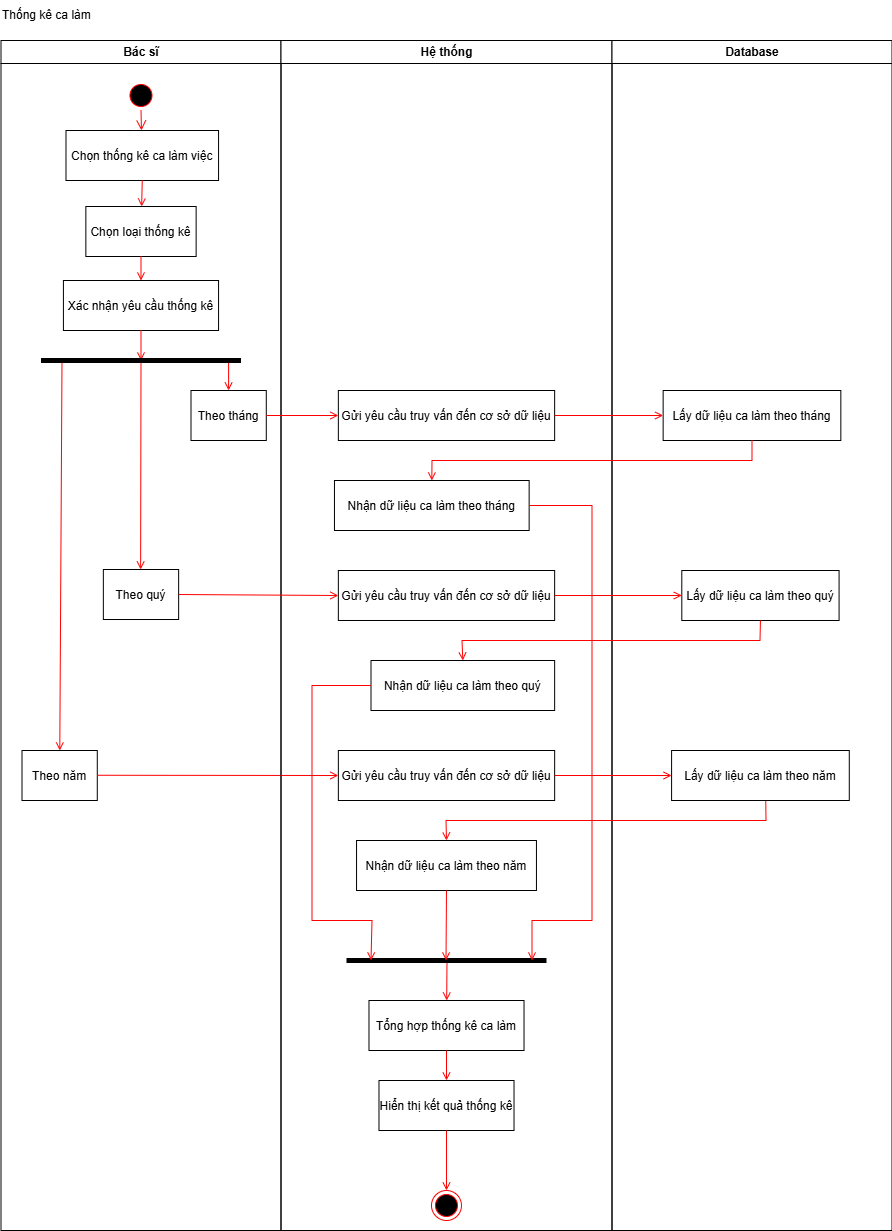

The diagram above was exported from draw.io. Its source (the exported page's mxGraphModel, read from the mxfile embedded in the PNG):
<mxGraphModel dx="2056" dy="-17674" grid="0" gridSize="10" guides="1" tooltips="1" connect="1" arrows="1" fold="1" page="0" pageScale="1" pageWidth="850" pageHeight="1100" background="#FFFFFF" math="0" shadow="0">
  <root>
    <mxCell id="0" />
    <mxCell id="1" parent="0" />
    <mxCell id="C2zrldypAYtE8g4xwt1p-654" value="" style="endArrow=open;strokeColor=#FF0000;endFill=1;rounded=0;" edge="1" parent="1" target="C2zrldypAYtE8g4xwt1p-680">
      <mxGeometry relative="1" as="geometry">
        <mxPoint x="611.5" y="19950" as="sourcePoint" />
        <mxPoint x="620.5" y="19960" as="targetPoint" />
      </mxGeometry>
    </mxCell>
    <mxCell id="C2zrldypAYtE8g4xwt1p-655" value="" style="endArrow=open;strokeColor=#FF0000;endFill=1;rounded=0;" edge="1" parent="1" target="C2zrldypAYtE8g4xwt1p-670">
      <mxGeometry relative="1" as="geometry">
        <mxPoint x="226.5" y="19350" as="sourcePoint" />
        <mxPoint x="486.5" y="19594" as="targetPoint" />
      </mxGeometry>
    </mxCell>
    <mxCell id="C2zrldypAYtE8g4xwt1p-656" value="Bác sĩ" style="swimlane;whiteSpace=wrap;startSize=23;" vertex="1" parent="1">
      <mxGeometry x="165.5" y="19030" width="280" height="1190" as="geometry" />
    </mxCell>
    <mxCell id="C2zrldypAYtE8g4xwt1p-657" value="" style="endArrow=open;strokeColor=#FF0000;endFill=1;rounded=0;entryX=0.5;entryY=0;entryDx=0;entryDy=0;" edge="1" parent="C2zrldypAYtE8g4xwt1p-656">
      <mxGeometry relative="1" as="geometry">
        <mxPoint x="140" y="320" as="sourcePoint" />
        <mxPoint x="139.63000000000005" y="529" as="targetPoint" />
      </mxGeometry>
    </mxCell>
    <mxCell id="C2zrldypAYtE8g4xwt1p-658" value="" style="ellipse;shape=startState;fillColor=#000000;strokeColor=#ff0000;" vertex="1" parent="C2zrldypAYtE8g4xwt1p-656">
      <mxGeometry x="125" y="40" width="30" height="30" as="geometry" />
    </mxCell>
    <mxCell id="C2zrldypAYtE8g4xwt1p-659" value="Chọn thống kê ca làm việc" style="" vertex="1" parent="C2zrldypAYtE8g4xwt1p-656">
      <mxGeometry x="64.99" y="90" width="152.57" height="50" as="geometry" />
    </mxCell>
    <mxCell id="C2zrldypAYtE8g4xwt1p-660" value="" style="edgeStyle=elbowEdgeStyle;elbow=horizontal;verticalAlign=bottom;endArrow=open;endSize=8;strokeColor=#FF0000;endFill=1;rounded=0;entryX=0.5;entryY=0;entryDx=0;entryDy=0;" edge="1" parent="C2zrldypAYtE8g4xwt1p-656" source="C2zrldypAYtE8g4xwt1p-658" target="C2zrldypAYtE8g4xwt1p-659">
      <mxGeometry x="100" y="40" as="geometry">
        <mxPoint x="140" y="140" as="targetPoint" />
      </mxGeometry>
    </mxCell>
    <mxCell id="C2zrldypAYtE8g4xwt1p-661" value="Chọn loại thống kê" style="" vertex="1" parent="C2zrldypAYtE8g4xwt1p-656">
      <mxGeometry x="84.85" y="166" width="110.29" height="50" as="geometry" />
    </mxCell>
    <mxCell id="C2zrldypAYtE8g4xwt1p-662" value="" style="endArrow=open;strokeColor=#FF0000;endFill=1;rounded=0;exitX=0.5;exitY=1;exitDx=0;exitDy=0;" edge="1" parent="C2zrldypAYtE8g4xwt1p-656" source="C2zrldypAYtE8g4xwt1p-659" target="C2zrldypAYtE8g4xwt1p-661">
      <mxGeometry relative="1" as="geometry">
        <mxPoint x="-96.02500000000009" y="200" as="sourcePoint" />
        <mxPoint x="-96" y="225" as="targetPoint" />
      </mxGeometry>
    </mxCell>
    <mxCell id="C2zrldypAYtE8g4xwt1p-663" value="Xác nhận yêu cầu thống kê" style="" vertex="1" parent="C2zrldypAYtE8g4xwt1p-656">
      <mxGeometry x="62.42" y="240" width="155.14" height="50" as="geometry" />
    </mxCell>
    <mxCell id="C2zrldypAYtE8g4xwt1p-664" value="" style="endArrow=open;strokeColor=#FF0000;endFill=1;rounded=0;exitX=0.5;exitY=1;exitDx=0;exitDy=0;" edge="1" parent="C2zrldypAYtE8g4xwt1p-656" source="C2zrldypAYtE8g4xwt1p-661" target="C2zrldypAYtE8g4xwt1p-663">
      <mxGeometry relative="1" as="geometry">
        <mxPoint x="150" y="150" as="sourcePoint" />
        <mxPoint x="150" y="176" as="targetPoint" />
      </mxGeometry>
    </mxCell>
    <mxCell id="C2zrldypAYtE8g4xwt1p-665" value="" style="endArrow=open;strokeColor=#FF0000;endFill=1;rounded=0;" edge="1" parent="C2zrldypAYtE8g4xwt1p-656">
      <mxGeometry relative="1" as="geometry">
        <mxPoint x="139.99" y="290" as="sourcePoint" />
        <mxPoint x="140" y="320" as="targetPoint" />
      </mxGeometry>
    </mxCell>
    <mxCell id="C2zrldypAYtE8g4xwt1p-666" value="Theo tháng" style="" vertex="1" parent="C2zrldypAYtE8g4xwt1p-656">
      <mxGeometry x="190" y="350" width="75.29" height="50" as="geometry" />
    </mxCell>
    <mxCell id="C2zrldypAYtE8g4xwt1p-667" value="" style="endArrow=open;strokeColor=#FF0000;endFill=1;rounded=0;exitX=0.5;exitY=1;exitDx=0;exitDy=0;entryX=0.5;entryY=0;entryDx=0;entryDy=0;" edge="1" parent="C2zrldypAYtE8g4xwt1p-656">
      <mxGeometry relative="1" as="geometry">
        <mxPoint x="227.59" y="320" as="sourcePoint" />
        <mxPoint x="227.59" y="350" as="targetPoint" />
      </mxGeometry>
    </mxCell>
    <mxCell id="C2zrldypAYtE8g4xwt1p-668" value="" style="endArrow=none;html=1;rounded=0;strokeWidth=5;" edge="1" parent="C2zrldypAYtE8g4xwt1p-656">
      <mxGeometry width="50" height="50" relative="1" as="geometry">
        <mxPoint x="40" y="320" as="sourcePoint" />
        <mxPoint x="240" y="320" as="targetPoint" />
      </mxGeometry>
    </mxCell>
    <mxCell id="C2zrldypAYtE8g4xwt1p-669" value="Theo quý" style="" vertex="1" parent="C2zrldypAYtE8g4xwt1p-656">
      <mxGeometry x="102.34999999999998" y="529" width="75.29" height="50" as="geometry" />
    </mxCell>
    <mxCell id="C2zrldypAYtE8g4xwt1p-670" value="Theo năm" style="" vertex="1" parent="C2zrldypAYtE8g4xwt1p-656">
      <mxGeometry x="20.99999999999997" y="710" width="75.29" height="50" as="geometry" />
    </mxCell>
    <mxCell id="C2zrldypAYtE8g4xwt1p-671" value="" style="endArrow=open;strokeColor=#FF0000;endFill=1;rounded=0;exitX=1;exitY=0.5;exitDx=0;exitDy=0;entryX=0;entryY=0.5;entryDx=0;entryDy=0;" edge="1" parent="C2zrldypAYtE8g4xwt1p-656" target="C2zrldypAYtE8g4xwt1p-677">
      <mxGeometry relative="1" as="geometry">
        <mxPoint x="96.29000000000002" y="734.7600000000002" as="sourcePoint" />
        <mxPoint x="229.29000000000002" y="734.7600000000002" as="targetPoint" />
      </mxGeometry>
    </mxCell>
    <mxCell id="C2zrldypAYtE8g4xwt1p-672" value="Hệ thống" style="swimlane;whiteSpace=wrap" vertex="1" parent="1">
      <mxGeometry x="445.5" y="19030" width="331" height="1190" as="geometry" />
    </mxCell>
    <mxCell id="C2zrldypAYtE8g4xwt1p-673" value="Gửi yêu cầu truy vấn đến cơ sở dữ liệu" style="" vertex="1" parent="C2zrldypAYtE8g4xwt1p-672">
      <mxGeometry x="57.349999999999994" y="350" width="216.29" height="50" as="geometry" />
    </mxCell>
    <mxCell id="C2zrldypAYtE8g4xwt1p-674" value="Nhận dữ liệu ca làm theo tháng" style="" vertex="1" parent="C2zrldypAYtE8g4xwt1p-672">
      <mxGeometry x="53.46000000000001" y="440" width="194.69" height="50" as="geometry" />
    </mxCell>
    <mxCell id="C2zrldypAYtE8g4xwt1p-675" value="Gửi yêu cầu truy vấn đến cơ sở dữ liệu" style="" vertex="1" parent="C2zrldypAYtE8g4xwt1p-672">
      <mxGeometry x="57.350000000000016" y="530" width="216.29" height="50" as="geometry" />
    </mxCell>
    <mxCell id="C2zrldypAYtE8g4xwt1p-676" value="Nhận dữ liệu ca làm theo quý" style="" vertex="1" parent="C2zrldypAYtE8g4xwt1p-672">
      <mxGeometry x="90" y="620" width="183.64" height="50" as="geometry" />
    </mxCell>
    <mxCell id="C2zrldypAYtE8g4xwt1p-677" value="Gửi yêu cầu truy vấn đến cơ sở dữ liệu" style="" vertex="1" parent="C2zrldypAYtE8g4xwt1p-672">
      <mxGeometry x="57.360000000000014" y="710" width="216.29" height="50" as="geometry" />
    </mxCell>
    <mxCell id="C2zrldypAYtE8g4xwt1p-678" value="Nhận dữ liệu ca làm theo năm" style="" vertex="1" parent="C2zrldypAYtE8g4xwt1p-672">
      <mxGeometry x="75.54" y="800" width="179.91" height="50" as="geometry" />
    </mxCell>
    <mxCell id="C2zrldypAYtE8g4xwt1p-679" value="" style="endArrow=none;html=1;rounded=0;strokeWidth=5;" edge="1" parent="C2zrldypAYtE8g4xwt1p-672">
      <mxGeometry width="50" height="50" relative="1" as="geometry">
        <mxPoint x="65.5" y="920" as="sourcePoint" />
        <mxPoint x="265.5" y="920" as="targetPoint" />
      </mxGeometry>
    </mxCell>
    <mxCell id="C2zrldypAYtE8g4xwt1p-680" value="Tổng hợp thống kê ca làm" style="" vertex="1" parent="C2zrldypAYtE8g4xwt1p-672">
      <mxGeometry x="87.97999999999999" y="960" width="155.04" height="50" as="geometry" />
    </mxCell>
    <mxCell id="C2zrldypAYtE8g4xwt1p-681" value="Hiển thị kết quả thống kê" style="" vertex="1" parent="C2zrldypAYtE8g4xwt1p-672">
      <mxGeometry x="97.97999999999999" y="1040" width="135.04" height="50" as="geometry" />
    </mxCell>
    <mxCell id="C2zrldypAYtE8g4xwt1p-682" value="" style="endArrow=open;strokeColor=#FF0000;endFill=1;rounded=0;exitX=0.5;exitY=1;exitDx=0;exitDy=0;" edge="1" parent="C2zrldypAYtE8g4xwt1p-672" source="C2zrldypAYtE8g4xwt1p-680" target="C2zrldypAYtE8g4xwt1p-681">
      <mxGeometry relative="1" as="geometry">
        <mxPoint x="176" y="930" as="sourcePoint" />
        <mxPoint x="176" y="970" as="targetPoint" />
      </mxGeometry>
    </mxCell>
    <mxCell id="C2zrldypAYtE8g4xwt1p-683" value="" style="ellipse;shape=endState;fillColor=#000000;strokeColor=#ff0000" vertex="1" parent="C2zrldypAYtE8g4xwt1p-672">
      <mxGeometry x="150.49" y="1150" width="30" height="30" as="geometry" />
    </mxCell>
    <mxCell id="C2zrldypAYtE8g4xwt1p-684" value="" style="endArrow=open;strokeColor=#FF0000;endFill=1;rounded=0;exitX=0.5;exitY=1;exitDx=0;exitDy=0;entryX=0.5;entryY=0;entryDx=0;entryDy=0;" edge="1" parent="C2zrldypAYtE8g4xwt1p-672" source="C2zrldypAYtE8g4xwt1p-681" target="C2zrldypAYtE8g4xwt1p-683">
      <mxGeometry relative="1" as="geometry">
        <mxPoint x="176" y="1020" as="sourcePoint" />
        <mxPoint x="176" y="1050" as="targetPoint" />
      </mxGeometry>
    </mxCell>
    <mxCell id="C2zrldypAYtE8g4xwt1p-685" value="Database" style="swimlane;whiteSpace=wrap" vertex="1" parent="1">
      <mxGeometry x="776.5" y="19030" width="280" height="1190" as="geometry" />
    </mxCell>
    <mxCell id="C2zrldypAYtE8g4xwt1p-686" value="Lấy dữ liệu ca làm theo tháng" style="" vertex="1" parent="C2zrldypAYtE8g4xwt1p-685">
      <mxGeometry x="51.15" y="350" width="177.69" height="50" as="geometry" />
    </mxCell>
    <mxCell id="C2zrldypAYtE8g4xwt1p-687" value="Lấy dữ liệu ca làm theo quý" style="" vertex="1" parent="C2zrldypAYtE8g4xwt1p-685">
      <mxGeometry x="69.8" y="530" width="157.28" height="50" as="geometry" />
    </mxCell>
    <mxCell id="C2zrldypAYtE8g4xwt1p-688" value="Lấy dữ liệu ca làm theo năm" style="" vertex="1" parent="C2zrldypAYtE8g4xwt1p-685">
      <mxGeometry x="59.59000000000003" y="710" width="177.69" height="50" as="geometry" />
    </mxCell>
    <mxCell id="C2zrldypAYtE8g4xwt1p-689" value="" style="endArrow=open;strokeColor=#FF0000;endFill=1;rounded=0;exitX=1;exitY=0.5;exitDx=0;exitDy=0;" edge="1" parent="C2zrldypAYtE8g4xwt1p-685" source="C2zrldypAYtE8g4xwt1p-674">
      <mxGeometry relative="1" as="geometry">
        <mxPoint x="-90" y="470" as="sourcePoint" />
        <mxPoint x="-80" y="920" as="targetPoint" />
        <Array as="points">
          <mxPoint x="-20" y="465" />
          <mxPoint x="-20" y="880" />
          <mxPoint x="-80" y="880" />
        </Array>
      </mxGeometry>
    </mxCell>
    <mxCell id="C2zrldypAYtE8g4xwt1p-690" value="Thống kê ca làm" style="text;html=1;align=left;verticalAlign=middle;whiteSpace=wrap;rounded=0;" vertex="1" parent="1">
      <mxGeometry x="165" y="18990" width="135" height="30" as="geometry" />
    </mxCell>
    <mxCell id="C2zrldypAYtE8g4xwt1p-691" value="" style="endArrow=open;strokeColor=#FF0000;endFill=1;rounded=0;exitX=1;exitY=0.5;exitDx=0;exitDy=0;entryX=0;entryY=0.5;entryDx=0;entryDy=0;" edge="1" parent="1" source="C2zrldypAYtE8g4xwt1p-666" target="C2zrldypAYtE8g4xwt1p-673">
      <mxGeometry relative="1" as="geometry">
        <mxPoint x="315.5" y="19330" as="sourcePoint" />
        <mxPoint x="315.5" y="19360" as="targetPoint" />
      </mxGeometry>
    </mxCell>
    <mxCell id="C2zrldypAYtE8g4xwt1p-692" value="" style="endArrow=open;strokeColor=#FF0000;endFill=1;rounded=0;exitX=1;exitY=0.5;exitDx=0;exitDy=0;entryX=0;entryY=0.5;entryDx=0;entryDy=0;" edge="1" parent="1" source="C2zrldypAYtE8g4xwt1p-673" target="C2zrldypAYtE8g4xwt1p-686">
      <mxGeometry relative="1" as="geometry">
        <mxPoint x="440.5" y="19425" as="sourcePoint" />
        <mxPoint x="487.5" y="19425" as="targetPoint" />
      </mxGeometry>
    </mxCell>
    <mxCell id="C2zrldypAYtE8g4xwt1p-693" value="" style="endArrow=open;strokeColor=#FF0000;endFill=1;rounded=0;entryX=0.5;entryY=0;entryDx=0;entryDy=0;exitX=0.5;exitY=1;exitDx=0;exitDy=0;" edge="1" parent="1" source="C2zrldypAYtE8g4xwt1p-686" target="C2zrldypAYtE8g4xwt1p-674">
      <mxGeometry relative="1" as="geometry">
        <mxPoint x="876.5" y="19440" as="sourcePoint" />
        <mxPoint x="788.5" y="19415" as="targetPoint" />
        <Array as="points">
          <mxPoint x="916.5" y="19450" />
          <mxPoint x="596.5" y="19450" />
        </Array>
      </mxGeometry>
    </mxCell>
    <mxCell id="C2zrldypAYtE8g4xwt1p-694" value="" style="endArrow=open;strokeColor=#FF0000;endFill=1;rounded=0;exitX=1;exitY=0.5;exitDx=0;exitDy=0;entryX=0;entryY=0.5;entryDx=0;entryDy=0;" edge="1" parent="1" source="C2zrldypAYtE8g4xwt1p-669" target="C2zrldypAYtE8g4xwt1p-675">
      <mxGeometry relative="1" as="geometry">
        <mxPoint x="413.09000000000003" y="19370" as="sourcePoint" />
        <mxPoint x="476.5" y="19584" as="targetPoint" />
      </mxGeometry>
    </mxCell>
    <mxCell id="C2zrldypAYtE8g4xwt1p-695" value="" style="endArrow=open;strokeColor=#FF0000;endFill=1;rounded=0;exitX=1;exitY=0.5;exitDx=0;exitDy=0;entryX=0;entryY=0.5;entryDx=0;entryDy=0;" edge="1" parent="1" source="C2zrldypAYtE8g4xwt1p-675" target="C2zrldypAYtE8g4xwt1p-687">
      <mxGeometry relative="1" as="geometry">
        <mxPoint x="353.5" y="19594" as="sourcePoint" />
        <mxPoint x="486.5" y="19594" as="targetPoint" />
      </mxGeometry>
    </mxCell>
    <mxCell id="C2zrldypAYtE8g4xwt1p-696" value="" style="endArrow=open;strokeColor=#FF0000;endFill=1;rounded=0;exitX=1;exitY=0.5;exitDx=0;exitDy=0;entryX=0;entryY=0.5;entryDx=0;entryDy=0;" edge="1" parent="1" source="C2zrldypAYtE8g4xwt1p-677" target="C2zrldypAYtE8g4xwt1p-688">
      <mxGeometry relative="1" as="geometry">
        <mxPoint x="696.5" y="19764.760000000002" as="sourcePoint" />
        <mxPoint x="829.5" y="19764.760000000002" as="targetPoint" />
      </mxGeometry>
    </mxCell>
    <mxCell id="C2zrldypAYtE8g4xwt1p-697" value="" style="endArrow=open;strokeColor=#FF0000;endFill=1;rounded=0;exitX=0.5;exitY=1;exitDx=0;exitDy=0;entryX=0.5;entryY=0;entryDx=0;entryDy=0;" edge="1" parent="1" source="C2zrldypAYtE8g4xwt1p-687" target="C2zrldypAYtE8g4xwt1p-676">
      <mxGeometry relative="1" as="geometry">
        <mxPoint x="281.79" y="19784.760000000002" as="sourcePoint" />
        <mxPoint x="497.5" y="19785" as="targetPoint" />
        <Array as="points">
          <mxPoint x="924.5" y="19630" />
          <mxPoint x="626.5" y="19630" />
        </Array>
      </mxGeometry>
    </mxCell>
    <mxCell id="C2zrldypAYtE8g4xwt1p-698" value="" style="endArrow=open;strokeColor=#FF0000;endFill=1;rounded=0;exitX=0;exitY=0.5;exitDx=0;exitDy=0;" edge="1" parent="1" source="C2zrldypAYtE8g4xwt1p-676">
      <mxGeometry relative="1" as="geometry">
        <mxPoint x="311.79" y="19814.760000000002" as="sourcePoint" />
        <mxPoint x="535.5" y="19950" as="targetPoint" />
        <Array as="points">
          <mxPoint x="476.5" y="19675" />
          <mxPoint x="476.5" y="19910" />
          <mxPoint x="536.5" y="19910" />
        </Array>
      </mxGeometry>
    </mxCell>
    <mxCell id="C2zrldypAYtE8g4xwt1p-699" value="" style="endArrow=open;strokeColor=#FF0000;endFill=1;rounded=0;exitX=0.53;exitY=1.016;exitDx=0;exitDy=0;entryX=0.5;entryY=0;entryDx=0;entryDy=0;exitPerimeter=0;" edge="1" parent="1" source="C2zrldypAYtE8g4xwt1p-688" target="C2zrldypAYtE8g4xwt1p-678">
      <mxGeometry relative="1" as="geometry">
        <mxPoint x="321.79" y="19824.760000000002" as="sourcePoint" />
        <mxPoint x="537.5" y="19825" as="targetPoint" />
        <Array as="points">
          <mxPoint x="930.5" y="19810" />
          <mxPoint x="610.5" y="19810" />
        </Array>
      </mxGeometry>
    </mxCell>
    <mxCell id="C2zrldypAYtE8g4xwt1p-700" value="" style="endArrow=open;strokeColor=#FF0000;endFill=1;rounded=0;exitX=0.5;exitY=1;exitDx=0;exitDy=0;" edge="1" parent="1" source="C2zrldypAYtE8g4xwt1p-678">
      <mxGeometry relative="1" as="geometry">
        <mxPoint x="331.79" y="19834.760000000002" as="sourcePoint" />
        <mxPoint x="610.5" y="19950" as="targetPoint" />
      </mxGeometry>
    </mxCell>
  </root>
</mxGraphModel>